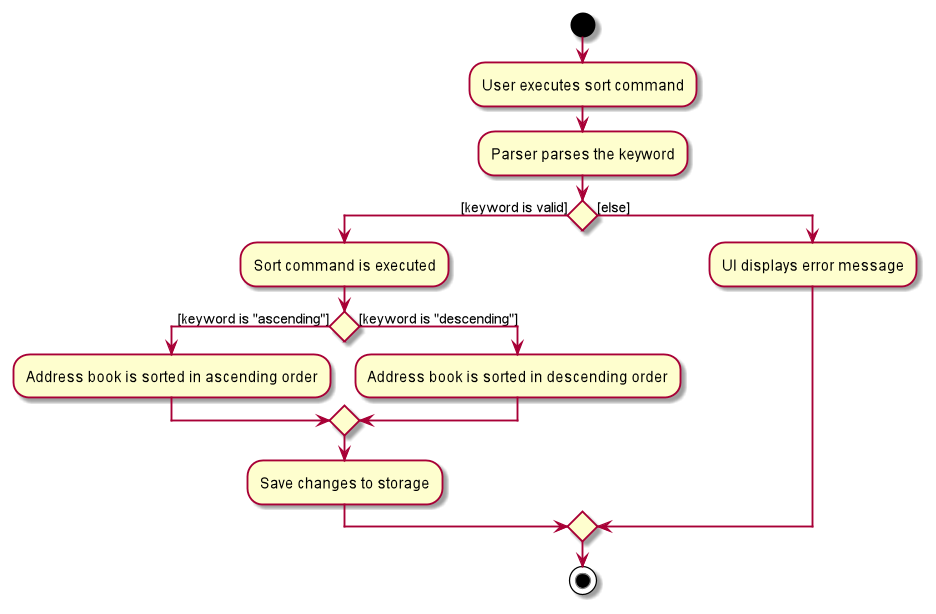

The diagram above was rendered by PlantUML. Its source (embedded in the PNG):
@startuml
start
:User executes sort command;
:Parser parses the keyword;
if () then ([keyword is valid])
    :Sort command is executed;
if () then ([keyword is "ascending"])
    :Address book is sorted in ascending order;
else ([keyword is "descending"])
    :Address book is sorted in descending order;
endif
:Save changes to storage;
else ([else])
    :UI displays error message;
endif
stop
@enduml